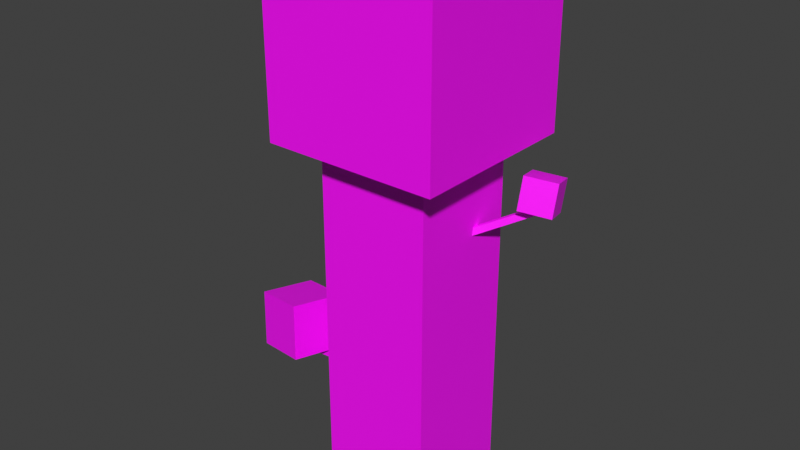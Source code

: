 # Source: blend.blend  (saved by Blender 3.6.11; exported with 4.5.12 LTS)
import bpy
from mathutils import Matrix  # noqa: F401  (used for matrix-valued properties, if any)

bpy.ops.wm.read_factory_settings(use_empty=True)
scene = bpy.context.scene
scene.name = 'Scene'

# ---- collections
col_collection = bpy.data.collections.new('Collection'); scene.collection.children.link(col_collection)

# ---- images (referenced by path relative to the original .blend; pixels are not part of the script)
import os
ASSET_DIR = os.environ.get("B2B_ASSET_DIR", "")  # directory of the original .blend (textures are referenced by path, not embedded)
HERE = os.path.dirname(os.path.abspath(__file__))  # packed textures are extracted next to this script under _unpacked/

def load_image(name, relpath, width, height, colorspace="sRGB"):
    """Load a texture the original file referenced (path relative to the .blend, or extracted next to this script)."""
    p = next((c for c in (os.path.join(HERE, relpath), os.path.join(ASSET_DIR, relpath)) if relpath and os.path.exists(c)), "")
    if p:
        img = bpy.data.images.load(p, check_existing=True)
        img.name = name
    else:  # same state as the original file: an image datablock whose file is absent (Cycles renders it pink)
        img = bpy.data.images.new(name, width, height)
        img.source = "FILE"
        img.filepath = "//" + (relpath or name)
    img.colorspace_settings.name = colorspace
    return img
img_new_group_1_bake_png = load_image('New Group 1_bake.png', 'texture/New Group 1_bake.png', 1024, 1024, 'sRGB')
img_new_group_1_bake_001_png = load_image('New Group 1_bake.001.png', 'texture/New Group 1_bake.001.png', 1024, 1024, 'sRGB')
img_new_group_1_bake_002_png = load_image('New Group 1_bake.002.png', 'texture/New Group 1_bake.002.png', 1024, 1024, 'sRGB')

# ---- materials (node trees are filled in below, after node groups)
mat_leaves = bpy.data.materials.new('leaves')
mat_leaves.use_transparency_overlap = False
mat_leaves.show_transparent_back = False
mat_leaves.use_backface_culling = True
mat_leaves.use_transparent_shadow = False
mat_shadow = bpy.data.materials.new('shadow')
mat_shadow.use_transparency_overlap = False
mat_shadow.show_transparent_back = False
mat_shadow.use_backface_culling = True
mat_shadow.use_transparent_shadow = False
mat_body = bpy.data.materials.new('body')
mat_body.use_transparency_overlap = False
mat_body.show_transparent_back = False
mat_body.use_backface_culling = True
mat_body.use_transparent_shadow = False

# ---- material node trees
mat_leaves.use_nodes = True; mat_leaves.node_tree.nodes.clear()
_N = mat_leaves.node_tree.nodes; _L = mat_leaves.node_tree.links
n0 = _N.new('ShaderNodeOutputMaterial'); n0.name = '材质输出'; n0.location = (300, 300)
n1 = _N.new('ShaderNodeBsdfPrincipled'); n1.name = '原理化BSDF'; n1.location = (10, 300)
n1.inputs[27].default_value = (0.0, 0.0, 0.0, 1.0)
n2 = _N.new('ShaderNodeTexImage'); n2.name = '图像纹理'; n2.location = (-270, 260)
n2.image = img_new_group_1_bake_png
n3 = _N.new('ShaderNodeMapping'); n3.name = '映射'; n3.location = (-450, 260)
n4 = _N.new('ShaderNodeTexCoord'); n4.name = '纹理坐标'; n4.location = (-630, 260)
_L.new(n1.outputs[0], n0.inputs[0])
_L.new(n2.outputs[0], n1.inputs[0])
_L.new(n3.outputs[0], n2.inputs[0])
_L.new(n4.outputs[2], n3.inputs[0])
n0.is_active_output = True
mat_shadow.use_nodes = True; mat_shadow.node_tree.nodes.clear()
_N = mat_shadow.node_tree.nodes; _L = mat_shadow.node_tree.links
n0 = _N.new('ShaderNodeOutputMaterial'); n0.name = '材质输出'; n0.location = (300, 300)
n1 = _N.new('ShaderNodeBsdfPrincipled'); n1.name = '原理化BSDF'; n1.location = (-158, 176)
n1.inputs[27].default_value = (0.0, 0.0, 0.0, 1.0)
n2 = _N.new('ShaderNodeTexImage'); n2.name = '图像纹理'; n2.location = (-438, 136)
n2.image = img_new_group_1_bake_001_png
n3 = _N.new('ShaderNodeMapping'); n3.name = '映射'; n3.location = (-618, 136)
n4 = _N.new('ShaderNodeTexCoord'); n4.name = '纹理坐标'; n4.location = (-798, 136)
_L.new(n1.outputs[0], n0.inputs[0])
_L.new(n2.outputs[0], n1.inputs[0])
_L.new(n3.outputs[0], n2.inputs[0])
_L.new(n4.outputs[2], n3.inputs[0])
n0.is_active_output = True
mat_body.use_nodes = True; mat_body.node_tree.nodes.clear()
_N = mat_body.node_tree.nodes; _L = mat_body.node_tree.links
n0 = _N.new('ShaderNodeOutputMaterial'); n0.name = '材质输出'; n0.location = (300, 300)
n1 = _N.new('ShaderNodeBsdfPrincipled'); n1.name = '原理化BSDF'; n1.location = (-68, 231)
n1.inputs[27].default_value = (0.0, 0.0, 0.0, 1.0)
n2 = _N.new('ShaderNodeTexImage'); n2.name = '图像纹理'; n2.location = (-348, 191)
n2.image = img_new_group_1_bake_002_png
n3 = _N.new('ShaderNodeMapping'); n3.name = '映射'; n3.location = (-528, 191)
n4 = _N.new('ShaderNodeTexCoord'); n4.name = '纹理坐标'; n4.location = (-708, 191)
_L.new(n1.outputs[0], n0.inputs[0])
_L.new(n2.outputs[0], n1.inputs[0])
_L.new(n3.outputs[0], n2.inputs[0])
_L.new(n4.outputs[2], n3.inputs[0])
n0.is_active_output = True

# ---- world
world_world = bpy.data.worlds.new('World'); scene.world = world_world
world_world.use_nodes = True; world_world.node_tree.nodes.clear()
_N = world_world.node_tree.nodes; _L = world_world.node_tree.links
n0 = _N.new('ShaderNodeOutputWorld'); n0.name = 'World Output'; n0.location = (300, 300)
n1 = _N.new('ShaderNodeBackground'); n1.name = 'Background'; n1.location = (10, 300)
n1.inputs[0].default_value = (0.05088, 0.05088, 0.05088, 1.0)
_L.new(n1.outputs[0], n0.inputs[0])
n0.is_active_output = True
world_world.color = (0.05088, 0.05088, 0.05088)
world_world.use_sun_shadow = False
world_world.sun_shadow_jitter_overblur = 0.0

# ---- meshes
me_x = bpy.data.meshes.new('平面')
me_x.from_pydata([(-5.0, -5.0, 0.0), (5.0, -5.0, 0.0), (-5.0, 5.0, 0.0), (5.0, 5.0, 0.0), (-5.0, -5.0, 32.49), (5.0, -5.0, 32.49), (-5.0, 5.0, 32.49), (5.0, 5.0, 32.49), (3.306, 0.5114, 23.29), (3.537, 0.1074, 23.37), (3.063, 0.4723, 23.82), (3.293, 0.06831, 23.9), (9.2, 4.432, 26.28), (9.431, 4.028, 26.35), (8.957, 4.393, 26.81), (9.187, 3.989, 26.88), (8.284, 2.164, 26.91), (8.284, 2.849, 29.62), (7.436, 4.75, 26.26), (7.436, 5.435, 28.97), (10.95, 2.986, 26.7), (10.95, 3.671, 29.42), (10.1, 5.572, 26.05), (10.1, 6.257, 28.76), (-4.61, 0.2187, 7.275), (-4.841, 0.6227, 7.351), (-4.367, 0.2578, 7.807), (-4.597, 0.6618, 7.883), (-10.5, -3.702, 10.26), (-10.73, -3.298, 10.34), (-10.26, -3.663, 10.79), (-10.49, -3.259, 10.87), (-7.22, -0.9268, 9.805), (-7.851, -0.2595, 14.59), (-8.351, -5.635, 10.31), (-8.981, -4.967, 15.09), (-11.91, 0.1175, 9.04), (-12.54, 0.7849, 13.82), (-13.04, -4.59, 9.548), (-13.67, -3.923, 14.33), (-2.583, -7.733, 36.36), (-2.583, -7.733, 41.85), (-2.56, 7.733, 36.34), (-2.56, 7.733, 41.86), (2.583, -7.733, 36.36), (2.583, -7.733, 41.85), (7.733, 2.704, 36.47), (7.733, 2.704, 41.74), (-7.733, -2.435, 36.36), (-7.733, -2.435, 41.84), (7.733, -2.704, 41.74), (7.733, -2.704, 36.47), (2.56, 7.733, 41.86), (2.56, 7.733, 36.34), (7.733, -7.733, 31.37), (7.733, -7.733, 46.84), (-7.733, 2.435, 41.84), (-7.733, 2.435, 36.36), (7.733, 7.733, 31.37), (7.733, 7.733, 46.84), (-7.733, 7.733, 31.37), (-7.733, -7.733, 31.37), (-7.733, -7.733, 46.84), (-7.733, 7.733, 46.84), (-3.603, -3.603, 35.57), (-3.603, -3.603, 42.78), (-3.603, 3.603, 35.57), (-3.603, 3.603, 42.78), (3.603, -3.603, 35.57), (3.603, -3.603, 42.78), (3.603, 3.603, 35.57), (3.603, 3.603, 42.78), (-7.733, -7.733, 46.84), (-7.733, 7.733, 46.84), (7.733, 7.733, 46.84), (7.733, -7.733, 46.84), (-1.0, -1.0, 37.16), (-1.0, -1.0, 39.16), (-1.0, 1.0, 37.16), (-1.0, 1.0, 39.16), (1.0, -1.0, 37.16), (1.0, -1.0, 39.16), (1.0, 1.0, 37.16), (1.0, 1.0, 39.16)], [], [(0, 2, 3, 1), (4, 5, 7, 6), (1, 3, 7, 5), (2, 0, 4, 6), (3, 2, 6, 7), (0, 1, 5, 4), (8, 9, 11, 10), (10, 11, 15, 14), (14, 15, 13, 12), (12, 13, 9, 8), (10, 14, 12, 8), (15, 11, 9, 13), (16, 17, 19, 18), (18, 19, 23, 22), (22, 23, 21, 20), (20, 21, 17, 16), (18, 22, 20, 16), (23, 19, 17, 21), (24, 25, 27, 26), (26, 27, 31, 30), (30, 31, 29, 28), (28, 29, 25, 24), (26, 30, 28, 24), (31, 27, 25, 29), (32, 33, 35, 34), (34, 35, 39, 38), (38, 39, 37, 36), (36, 37, 33, 32), (34, 38, 36, 32), (39, 35, 33, 37), (48, 49, 56, 57), (42, 43, 52, 53), (46, 47, 50, 51), (44, 45, 41, 40), (60, 58, 54, 61), (59, 63, 73, 74), (40, 41, 62, 61), (45, 44, 54, 55), (44, 40, 61, 54), (41, 45, 55, 62), (47, 46, 58, 59), (46, 51, 54, 58), (50, 47, 59, 55), (51, 50, 55, 54), (43, 42, 60, 63), (42, 53, 58, 60), (52, 43, 63, 59), (53, 52, 59, 58), (48, 57, 60, 61), (49, 48, 61, 62), (56, 49, 62, 63), (57, 56, 63, 60), (64, 65, 67, 66), (66, 67, 71, 70), (70, 71, 69, 68), (68, 69, 65, 64), (66, 70, 68, 64), (71, 67, 65, 69), (74, 73, 72, 75), (55, 59, 74, 75), (63, 62, 72, 73), (62, 55, 75, 72), (76, 77, 79, 78), (78, 79, 83, 82), (82, 83, 81, 80), (80, 81, 77, 76), (78, 82, 80, 76), (83, 79, 77, 81)])
me_x.polygons.foreach_set('material_index', [1, 0, 2, 2, 2, 2, 0, 2, 2, 2, 2, 2, 0, 0, 0, 0, 1, 0, 0, 0, 0, 2, 2, 2, 0, 0, 0, 0, 1, 0, 0, 0, 0, 0, 1, 0, 0, 0, 0, 0, 0, 0, 0, 0, 0, 0, 0, 0, 0, 0, 0, 0, 0, 0, 0, 0, 0, 0, 0, 0, 0, 0, 0, 0, 0, 0, 0, 0])
_uv = me_x.uv_layers.new(name='UV 贴图')
_uv.uv.foreach_set('vector', [0.3151, 0.7565, 0.4722, 0.7559, 0.4722, 0.9133, 0.3151, 0.9139, 0.7159, 0.7571, 0.7159, 0.9145, 0.5588, 0.9139, 0.5588, 0.7565, 0.3151, 0.5119, 0.1576, 0.512, 0.1576, 1.304e-05, 0.3151, 0.0, 0.1576, 0.512, 3.226e-10, 0.5119, 4.508e-08, 3.941e-15, 0.1576, 1.306e-05, 0.4719, 0.5122, 0.3151, 0.5117, 0.3151, -3.256e-08, 0.4719, 0.0004907, 0.6287, 0.5117, 0.4719, 0.5122, 0.4719, 0.0004908, 0.6287, 0.0, 0.635, 0.4987, 0.6287, 0.4971, 0.6287, 0.4886, 0.635, 0.4902, 0.2967, 0.7381, 0.304, 0.7376, 0.304, 0.8449, 0.2967, 0.8453, 0.6287, 0.5003, 0.635, 0.4987, 0.635, 0.5071, 0.6287, 0.5087, 0.2948, 0.8366, 0.2874, 0.8361, 0.2874, 0.7289, 0.2948, 0.7293, 0.3059, 0.6218, 0.3059, 0.512, 0.3151, 0.5122, 0.3151, 0.6221, 0.3059, 0.512, 0.3059, 0.6218, 0.2967, 0.6221, 0.2967, 0.5122, 0.2437, 0.779, 0.2437, 0.7349, 0.2858, 0.7348, 0.2858, 0.7789, 0.2437, 0.5139, 0.2867, 0.512, 0.2867, 0.5552, 0.2437, 0.5571, 0.2437, 0.7346, 0.2437, 0.6905, 0.2858, 0.6907, 0.2858, 0.7348, 0.2867, 0.6022, 0.2437, 0.6003, 0.2437, 0.5571, 0.2867, 0.559, 0.2871, 0.6022, 0.2871, 0.6463, 0.2437, 0.6464, 0.2437, 0.6023, 0.2437, 0.6905, 0.2437, 0.6464, 0.2871, 0.6464, 0.2871, 0.6905, 0.6413, 0.5087, 0.635, 0.507, 0.635, 0.4987, 0.6413, 0.5003, 0.3039, 0.7371, 0.2967, 0.7376, 0.2967, 0.6225, 0.3039, 0.6221, 0.635, 0.4903, 0.6413, 0.4886, 0.6413, 0.497, 0.635, 0.4987, 0.3039, 0.6221, 0.3112, 0.6225, 0.3112, 0.7376, 0.3039, 0.7371, 0.2874, 0.6204, 0.2874, 0.512, 0.2967, 0.512, 0.2967, 0.6204, 0.2967, 0.6204, 0.2967, 0.7289, 0.2874, 0.7288, 0.2874, 0.6204, 0.4722, 0.9104, 0.4722, 0.8343, 0.5466, 0.8365, 0.5466, 0.9126, 0.8717, 0.07617, 0.8717, 1.628e-08, 0.9445, 0.002854, 0.9445, 0.07903, 0.4722, 0.8343, 0.4722, 0.7581, 0.5466, 0.7559, 0.5466, 0.8321, 0.8717, 0.1581, 0.8717, 0.08188, 0.9445, 0.07903, 0.9445, 0.1552, 0.8712, 0.4354, 0.9466, 0.4351, 0.9466, 0.5118, 0.8712, 0.5121, 0.8712, 0.3582, 0.9466, 0.3584, 0.9466, 0.4351, 0.8712, 0.4348, 0.07866, 0.5955, 0.165, 0.5955, 0.165, 0.6722, 0.07866, 0.6722, 0.08112, 0.9211, 0.08112, 0.8343, 0.1614, 0.8345, 0.1614, 0.9214, 0.4784, 0.6767, 0.3955, 0.6767, 0.3955, 0.5915, 0.4784, 0.5915, 0.7095, 0.4099, 0.7095, 0.3234, 0.7905, 0.3231, 0.7905, 0.4096, 0.8018, 0.5122, 0.8018, 0.7556, 0.5588, 0.7565, 0.5588, 0.5131, 0.2437, 0.512, 0.2437, 0.512, 0.2437, 0.512, 0.2437, 0.512, 0.7905, 0.4096, 0.7905, 0.3231, 0.8712, 0.2443, 0.8712, 0.4879, 0.7095, 0.3234, 0.7095, 0.4099, 0.6287, 0.4886, 0.6287, 0.2451, 0.7095, 0.4099, 0.7905, 0.4096, 0.8712, 0.4879, 0.6287, 0.4886, 0.7905, 0.3231, 0.7095, 0.3234, 0.6287, 0.2451, 0.8712, 0.2443, 0.3955, 0.6767, 0.4784, 0.6767, 0.5588, 0.7559, 0.3151, 0.7559, 0.4784, 0.6767, 0.4784, 0.5915, 0.5588, 0.5122, 0.5588, 0.7559, 0.3955, 0.5915, 0.3955, 0.6767, 0.3151, 0.7559, 0.3151, 0.5122, 0.4784, 0.5915, 0.3955, 0.5915, 0.3151, 0.5122, 0.5588, 0.5122, 0.08112, 0.8343, 0.08112, 0.9211, -4.713e-09, 0.9992, 1.658e-08, 0.7557, 0.08112, 0.9211, 0.1614, 0.9214, 0.2425, 1.0, -4.713e-09, 0.9992, 0.1614, 0.8345, 0.08112, 0.8343, 1.658e-08, 0.7557, 0.2425, 0.7564, 0.1614, 0.9214, 0.1614, 0.8345, 0.2425, 0.7564, 0.2425, 1.0, 0.07866, 0.5955, 0.07866, 0.6722, -2.434e-08, 0.7557, 4.805e-08, 0.512, 0.165, 0.5955, 0.07866, 0.5955, 4.805e-08, 0.512, 0.2437, 0.512, 0.165, 0.6722, 0.165, 0.5955, 0.2437, 0.512, 0.2437, 0.7556, 0.07866, 0.6722, 0.165, 0.6722, 0.2437, 0.7556, -2.434e-08, 0.7557, 0.7159, 0.7565, 0.8294, 0.7565, 0.8294, 0.8701, 0.7159, 0.8701, 0.7159, 0.9836, 0.7159, 0.8701, 0.8289, 0.8704, 0.8289, 0.9839, 0.9153, 0.6258, 0.8018, 0.6257, 0.8018, 0.5122, 0.9153, 0.5122, 0.8712, 0.3582, 0.8712, 0.2447, 0.9842, 0.2443, 0.9842, 0.3578, 0.915, 0.6258, 0.915, 0.7392, 0.8018, 0.7396, 0.8018, 0.6262, 0.8294, 0.8699, 0.8294, 0.7565, 0.9427, 0.7569, 0.9427, 0.8703, 0.6287, 0.2434, 0.6287, 3.227e-08, 0.8717, 0.0009031, 0.8717, 0.2443, 0.2437, 0.512, 0.2437, 0.512, 0.2437, 0.512, 0.2437, 0.512, 0.2437, 0.512, 0.2437, 0.512, 0.2437, 0.512, 0.2437, 0.512, 0.2437, 0.512, 0.2437, 0.512, 0.2437, 0.512, 0.2437, 0.512, 0.375, 0.0, 0.625, 0.0, 0.625, 0.25, 0.375, 0.25, 0.375, 0.25, 0.625, 0.25, 0.625, 0.5, 0.375, 0.5, 0.375, 0.5, 0.625, 0.5, 0.625, 0.75, 0.375, 0.75, 0.375, 0.75, 0.625, 0.75, 0.625, 1.0, 0.375, 1.0, 0.125, 0.5, 0.375, 0.5, 0.375, 0.75, 0.125, 0.75, 0.625, 0.5, 0.875, 0.5, 0.875, 0.75, 0.625, 0.75])
me_x.materials.append(mat_leaves)
me_x.materials.append(mat_shadow)
me_x.materials.append(mat_body)
me_x.update()

# ---- objects
ob_x = bpy.data.objects.new('平面', me_x)

# ---- transforms, parenting, visibility, modifiers, constraints
ob_x.location = (0.0, 0.0, 0.0)

# ---- collection membership
col_collection.objects.link(ob_x)

# ---- scene / render settings (as saved in the file)
scene.frame_start = 1; scene.frame_end = 250; scene.frame_set(1)
scene.render.engine = 'BLENDER_EEVEE_NEXT'
scene.cycles.sampling_pattern = 'TABULATED_SOBOL'
scene.view_settings.view_transform = 'Standard'
bpy.context.view_layer.update()

# ---- added for rendering (the .blend has no active camera and no usable light): camera, sun
cam_auto = bpy.data.cameras.new('AutoCamera')
cam_auto.lens = 50.0
cam_auto.sensor_width = 36.0
cam_auto.clip_end = 1000.0
ob_auto_camera = bpy.data.objects.new('AutoCamera', cam_auto)
scene.collection.objects.link(ob_auto_camera)
ob_auto_camera.location = (49.645, -61.2078, 64.2227)
ob_auto_camera.rotation_euler = (1.09748, -7.21219e-08, 0.694738)
scene.camera = ob_auto_camera
light_auto_sun = bpy.data.lights.new('AutoSun', 'SUN')
light_auto_sun.energy = 3.0
light_auto_sun.angle = 0.0523599
ob_auto_sun = bpy.data.objects.new('AutoSun', light_auto_sun)
scene.collection.objects.link(ob_auto_sun)
ob_auto_sun.rotation_euler = (0.872665, 0.174533, 0.523599)
bpy.context.view_layer.update()
